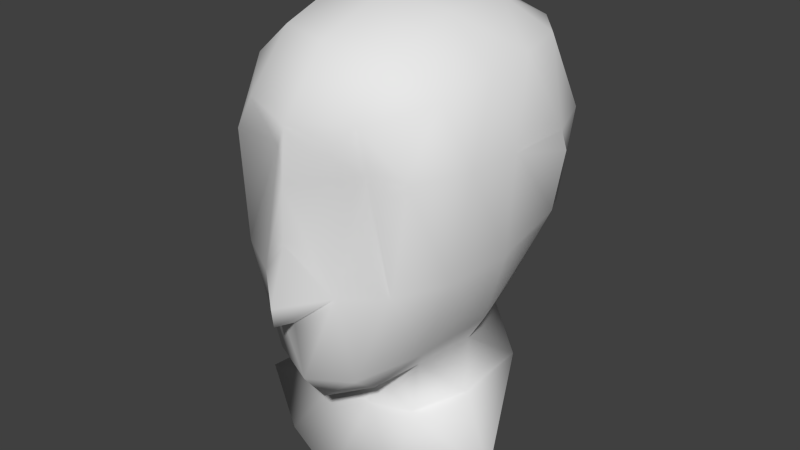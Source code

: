 # Source: face.blend  (saved by Blender 2.76.0; exported with 4.5.12 LTS)
import bpy
from mathutils import Matrix  # noqa: F401  (used for matrix-valued properties, if any)

bpy.ops.wm.read_factory_settings(use_empty=True)
scene = bpy.context.scene
scene.name = 'Scene'

# ---- collections
col_collection_1 = bpy.data.collections.new('Collection 1'); scene.collection.children.link(col_collection_1)

# ---- materials (node trees are filled in below, after node groups)
mat_base_white = bpy.data.materials.new('base_white')
mat_base_white.alpha_threshold = 0.0
mat_base_white.use_transparent_shadow = False
mat_base_white.roughness = 0.5
mat_base_white.specular_intensity = 0.0

# ---- material node trees

# ---- world
world_world = bpy.data.worlds.new('World'); scene.world = world_world
world_world.color = (0.05088, 0.05088, 0.05088)
world_world.use_sun_shadow = False
world_world.sun_shadow_jitter_overblur = 0.0
world_world.cycles.sampling_method = 'MANUAL'
world_world.cycles.sample_map_resolution = 256

# ---- meshes
me_face = bpy.data.meshes.new('face')
me_face.from_pydata([(0.07578, 0.05288, -0.06695), (-0.07463, 0.05288, -0.06695), (0.08272, 0.0606, 0.001669), (-0.08157, 0.0606, 0.001669), (0.07524, 0.0854, 0.04929), (-0.07409, 0.0854, 0.04929), (0.06025, 0.1409, -0.1028), (-0.0591, 0.1409, -0.1028), (0.04172, 0.1478, -0.1354), (-0.04057, 0.1478, -0.1354), (0.06484, 0.02595, 2.175e-05), (-0.06369, 0.02595, 2.175e-05), (0.06807, 0.04981, 0.04014), (-0.06691, 0.04981, 0.04014), (0.04066, 0.04652, 0.06337), (-0.03951, 0.04652, 0.06337), (0.03097, 0.01961, -0.1355), (-0.02982, 0.01961, -0.1355), (0.02801, 0.04059, -0.1517), (-0.02686, 0.04059, -0.1517), (0.07901, 0.1396, -0.06247), (-0.07786, 0.1396, -0.06247), (0.09659, 0.1315, -0.005017), (-0.09544, 0.1315, -0.005017), (0.04232, 0.171, -0.09321), (-0.04117, 0.171, -0.09321), (0.05132, 0.1574, -0.1766), (-0.05017, 0.1574, -0.1766), (0.0005756, 0.001064, 0.02605), (0.0005756, -0.002164, -0.008095), (0.02784, 0.007219, -0.07394), (-0.02669, 0.007219, -0.07394), (0.08198, 0.09581, -0.06444), (-0.08083, 0.09581, -0.06444), (0.0005756, -0.01431, -0.09286), (0.09015, 0.1308, -0.045), (-0.08899, 0.1308, -0.045), (0.0005756, 0.02445, -0.1617), (0.04326, 0.08881, 0.07569), (-0.04211, 0.08881, 0.07569), (0.06654, 0.09972, -0.1144), (-0.06538, 0.09972, -0.1144), (0.0005756, 0.08468, 0.08269), (0.03417, 0.02824, -0.003523), (-0.03302, 0.02824, -0.003523), (0.0005756, -0.003562, -0.04384), (0.05636, 0.02239, -0.07), (-0.05521, 0.02239, -0.07), (0.03999, 0.01488, 0.0293), (-0.03884, 0.01488, 0.0293), (0.087, 0.09464, 0.00269), (-0.08585, 0.09464, 0.00269), (0.0005756, -0.01585, -0.08039), (0.05292, 0.05607, -0.1251), (-0.05177, 0.05607, -0.1251), (0.0005756, 0.001987, -0.0974), (0.0005756, 0.03218, 0.06468), (0.0005756, 0.00766, -0.14), (0.03611, 0.07377, -0.1483), (-0.03496, 0.07377, -0.1483), (0.0005756, 0.06437, -0.1581), (0.05055, 0.1058, -0.1388), (-0.0494, 0.1058, -0.1388), (0.08929, 0.1372, 0.004027), (-0.08814, 0.1372, 0.004027), (0.07551, 0.1185, 0.05212), (-0.07436, 0.1185, 0.05212), (0.0005756, 0.1347, 0.08415), (0.0005756, 0.1678, -0.1371), (0.0768, 0.1724, 0.00488), (-0.07565, 0.1724, 0.00488), (0.07178, 0.1489, 0.05602), (-0.07062, 0.1489, 0.05602), (0.0005756, 0.1752, 0.06985), (0.06908, 0.1705, -0.05922), (-0.06793, 0.1705, -0.05922), (0.0005756, 0.2112, 0.001823), (0.05217, 0.1983, 0.004235), (-0.05102, 0.1983, 0.004235), (0.0005756, 0.2005, 0.04224), (0.0005756, 0.2008, -0.05621), (0.04529, 0.1938, -0.05723), (-0.04413, 0.1938, -0.05723), (0.03145, 0.07271, -0.1869), (-0.0303, 0.07271, -0.1869), (0.0005756, 0.1875, -0.0848), (0.04335, 0.1361, 0.07594), (-0.0422, 0.1361, 0.07594), (0.04881, 0.1772, 0.0555), (-0.04766, 0.1772, 0.0555), (0.0005756, 0.06676, -0.1907), (0.05141, 0.1051, -0.1797), (-0.05025, 0.1051, -0.1797), (0.0005756, 0.1883, -0.1792), (-0.05756, 0.1566, -0.1915), (0.04375, 0.03857, -0.2152), (-0.0426, 0.03857, -0.2152), (0.0005756, 0.02748, -0.2269), (0.09413, 0.07058, -0.2034), (-0.09298, 0.07058, -0.2034), (0.0005756, 0.2077, -0.2063)], [], [(10, 2, 12), (13, 3, 11), (57, 37, 16), (17, 37, 57), (6, 8, 24), (25, 9, 7), (68, 8, 93), (93, 9, 68), (24, 68, 85), (85, 68, 25), (42, 56, 14), (15, 56, 42), (8, 68, 24), (25, 68, 9), (37, 18, 16), (17, 19, 37), (10, 0, 2), (3, 1, 11), (12, 4, 14), (15, 5, 13), (8, 26, 93), (93, 27, 9), (30, 45, 52), (52, 45, 31), (60, 58, 37), (37, 59, 60), (86, 67, 38), (39, 67, 87), (86, 73, 67), (67, 73, 87), (61, 58, 91), (92, 59, 62), (91, 83, 98), (99, 84, 92), (81, 76, 77), (78, 76, 82), (88, 79, 73), (73, 79, 89), (71, 86, 65), (66, 87, 72), (58, 60, 83), (84, 60, 59), (80, 81, 85), (85, 82, 80), (83, 90, 95), (96, 90, 84), (28, 43, 48), (49, 44, 28), (53, 58, 40), (41, 59, 54), (55, 57, 30), (31, 57, 55), (30, 34, 55), (55, 34, 31), (46, 43, 30), (31, 44, 47), (43, 29, 30), (31, 29, 44), (30, 29, 45), (45, 29, 31), (34, 30, 52), (52, 31, 34), (35, 50, 32), (33, 51, 36), (38, 67, 42), (42, 67, 39), (88, 73, 86), (87, 73, 89), (91, 58, 83), (84, 59, 92), (98, 83, 95), (96, 84, 99), (80, 76, 81), (82, 76, 80), (79, 77, 76), (76, 78, 79), (65, 86, 38), (39, 87, 66), (86, 71, 88), (89, 72, 87), (83, 60, 90), (90, 60, 84), (95, 90, 97), (97, 90, 96), (94, 93, 100), (48, 56, 28), (28, 56, 49), (29, 43, 28), (28, 44, 29), (40, 58, 61), (62, 59, 41), (12, 48, 10), (11, 49, 13), (14, 56, 48), (49, 56, 15), (50, 2, 32), (33, 3, 51), (48, 12, 14), (15, 13, 49), (22, 50, 35), (36, 51, 23), (18, 37, 58), (59, 37, 19), (14, 4, 38), (39, 5, 15), (38, 42, 14), (15, 42, 39), (63, 22, 20), (21, 23, 64), (40, 61, 6), (7, 62, 41), (63, 20, 69), (70, 21, 64), (81, 74, 24), (25, 75, 82), (71, 69, 88), (89, 70, 72), (91, 26, 61), (62, 27, 92), (88, 77, 79), (79, 78, 89), (26, 91, 98), (99, 92, 27), (18, 58, 53), (54, 59, 19), (48, 43, 10), (11, 44, 49), (16, 53, 46), (47, 54, 17), (0, 46, 53), (54, 47, 1), (2, 0, 32), (33, 1, 3), (22, 35, 20), (21, 36, 23), (32, 0, 40), (41, 1, 33), (22, 63, 50), (51, 64, 23), (69, 20, 74), (75, 21, 70), (81, 24, 85), (85, 25, 82), (99, 27, 94), (93, 94, 27), (46, 0, 10), (11, 1, 47), (46, 10, 43), (44, 11, 47), (4, 65, 38), (39, 66, 5), (57, 16, 30), (31, 17, 57), (30, 16, 46), (47, 17, 31), (61, 8, 6), (7, 9, 62), (26, 8, 61), (62, 9, 27), (24, 74, 6), (7, 75, 25), (0, 53, 40), (41, 54, 1), (16, 18, 53), (54, 19, 17), (20, 35, 32), (33, 36, 21), (32, 40, 20), (21, 41, 33), (40, 6, 20), (21, 7, 41), (74, 20, 6), (7, 21, 75), (4, 12, 2), (3, 13, 5), (2, 50, 4), (5, 51, 3), (74, 81, 77), (78, 82, 75), (77, 69, 74), (75, 70, 78), (69, 77, 88), (89, 78, 70), (65, 4, 50), (51, 5, 66), (50, 63, 65), (66, 64, 51), (71, 65, 63), (64, 66, 72), (63, 69, 71), (72, 70, 64), (95, 97, 94), (93, 26, 100), (94, 100, 95), (98, 100, 26), (97, 96, 94), (98, 95, 100), (99, 94, 96)])
me_face.polygons.foreach_set('use_smooth', [True] * 198)
_uv = me_face.uv_layers.new(name='UVMap')
_uv.uv.foreach_set('vector', [0.1938, 0.3937, 0.2226, 0.3941, 0.2096, 0.4233, 0.07526, 0.4233, 0.06232, 0.394, 0.09114, 0.3937, 0.1425, 0.3047, 0.1425, 0.2888, 0.1626, 0.3031, 0.1223, 0.3031, 0.1425, 0.2888, 0.1425, 0.3047, 0.3897, 0.3022, 0.3857, 0.2786, 0.411, 0.2948, 0.3359, 0.4622, 0.307, 0.4542, 0.3272, 0.4414, 0.3332, 0.3615, 0.3346, 0.3826, 0.2954, 0.3451, 0.2954, 0.3451, 0.3499, 0.3481, 0.3332, 0.3615, 0.411, 0.2948, 0.4052, 0.2575, 0.4338, 0.278, 0.3386, 0.4904, 0.3042, 0.4828, 0.3359, 0.4622, 0.1947, 0.4959, 0.1612, 0.4593, 0.1949, 0.4467, 0.09001, 0.4467, 0.1237, 0.4593, 0.09016, 0.4959, 0.3857, 0.2786, 0.4052, 0.2575, 0.411, 0.2948, 0.3359, 0.4622, 0.3042, 0.4828, 0.307, 0.4542, 0.1425, 0.2888, 0.1655, 0.2827, 0.1626, 0.3031, 0.1223, 0.3031, 0.1194, 0.2827, 0.1425, 0.2888, 0.1938, 0.3937, 0.2101, 0.3438, 0.2226, 0.3941, 0.06232, 0.394, 0.07483, 0.3438, 0.09114, 0.3937, 0.2096, 0.4233, 0.2381, 0.4358, 0.1949, 0.4467, 0.09001, 0.4467, 0.04679, 0.4358, 0.07526, 0.4233, 0.3346, 0.3826, 0.3082, 0.4038, 0.2954, 0.3451, 0.2954, 0.3451, 0.3466, 0.3142, 0.3499, 0.3481, 0.162, 0.3447, 0.1425, 0.3658, 0.1425, 0.3452, 0.1425, 0.3452, 0.1425, 0.3658, 0.1229, 0.3447, 0.1425, 0.2591, 0.1775, 0.2548, 0.1425, 0.2888, 0.1425, 0.2888, 0.1075, 0.2548, 0.1425, 0.2591, 0.4654, 0.3833, 0.4898, 0.3888, 0.4579, 0.4093, 0.4524, 0.4207, 0.4585, 0.4581, 0.4381, 0.4437, 0.4654, 0.3833, 0.4919, 0.3624, 0.4898, 0.3888, 0.4585, 0.4581, 0.4402, 0.4773, 0.4381, 0.4437, 0.352, 0.3938, 0.3697, 0.3947, 0.3531, 0.4236, 0.3925, 0.332, 0.3835, 0.3637, 0.3706, 0.3522, 0.1704, 0.8763, 0.158, 0.8615, 0.1898, 0.8528, 0.0951, 0.8528, 0.1268, 0.8616, 0.1145, 0.8763, 0.4313, 0.3087, 0.4746, 0.3158, 0.4508, 0.3348, 0.3923, 0.4651, 0.394, 0.4955, 0.3598, 0.468, 0.4635, 0.3596, 0.4873, 0.3389, 0.4919, 0.3624, 0.4402, 0.4773, 0.4197, 0.4896, 0.4192, 0.458, 0.4505, 0.3719, 0.4654, 0.3833, 0.442, 0.3852, 0.4239, 0.425, 0.4381, 0.4437, 0.4197, 0.4402, 0.3697, 0.3947, 0.3839, 0.3824, 0.3886, 0.4139, 0.4103, 0.3643, 0.3839, 0.3824, 0.3835, 0.3637, 0.4494, 0.2901, 0.4313, 0.3087, 0.4338, 0.278, 0.3386, 0.4904, 0.3598, 0.468, 0.358, 0.494, 0.158, 0.8615, 0.1424, 0.8586, 0.163, 0.8398, 0.1219, 0.8398, 0.1424, 0.8586, 0.1268, 0.8616, 0.1424, 0.4192, 0.1676, 0.3932, 0.1764, 0.4167, 0.1085, 0.4167, 0.1173, 0.3932, 0.1424, 0.4192, 0.1944, 0.2991, 0.1939, 0.2708, 0.2338, 0.2947, 0.05114, 0.2947, 0.09105, 0.2708, 0.09055, 0.2991, 0.1425, 0.3305, 0.1425, 0.3047, 0.162, 0.3447, 0.1229, 0.3447, 0.1425, 0.3047, 0.1425, 0.3305, 0.162, 0.3447, 0.1425, 0.3401, 0.1425, 0.3305, 0.1425, 0.3305, 0.1425, 0.3401, 0.1229, 0.3447, 0.1842, 0.3454, 0.1676, 0.3932, 0.162, 0.3447, 0.1229, 0.3447, 0.1173, 0.3932, 0.1007, 0.3454, 0.1676, 0.3932, 0.1425, 0.391, 0.162, 0.3447, 0.1229, 0.3447, 0.1425, 0.391, 0.1173, 0.3932, 0.162, 0.3447, 0.1425, 0.391, 0.1425, 0.3658, 0.1425, 0.3658, 0.1425, 0.391, 0.1229, 0.3447, 0.1425, 0.3401, 0.162, 0.3447, 0.1425, 0.3452, 0.1425, 0.3452, 0.1229, 0.3447, 0.1425, 0.3401, 0.2763, 0.3497, 0.2504, 0.3946, 0.2436, 0.3386, 0.04128, 0.3386, 0.03454, 0.3946, 0.008656, 0.3497, 0.4579, 0.4093, 0.4898, 0.3888, 0.4824, 0.4179, 0.4752, 0.4332, 0.4585, 0.4581, 0.4524, 0.4207, 0.4635, 0.3596, 0.4919, 0.3624, 0.4654, 0.3833, 0.4381, 0.4437, 0.4402, 0.4773, 0.4192, 0.458, 0.3531, 0.4236, 0.3697, 0.3947, 0.3886, 0.4139, 0.4103, 0.3643, 0.3835, 0.3637, 0.3925, 0.332, 0.1898, 0.8528, 0.158, 0.8615, 0.163, 0.8398, 0.1219, 0.8398, 0.1268, 0.8616, 0.0951, 0.8528, 0.4494, 0.2901, 0.4746, 0.3158, 0.4313, 0.3087, 0.3598, 0.468, 0.394, 0.4955, 0.358, 0.494, 0.4873, 0.3389, 0.4508, 0.3348, 0.4746, 0.3158, 0.394, 0.4955, 0.3923, 0.4651, 0.4197, 0.4896, 0.442, 0.3852, 0.4654, 0.3833, 0.4579, 0.4093, 0.4524, 0.4207, 0.4381, 0.4437, 0.4239, 0.425, 0.4654, 0.3833, 0.4505, 0.3719, 0.4635, 0.3596, 0.4192, 0.458, 0.4197, 0.4402, 0.4381, 0.4437, 0.3886, 0.4139, 0.3839, 0.3824, 0.4057, 0.3919, 0.4057, 0.3919, 0.3839, 0.3824, 0.4103, 0.3643, 0.163, 0.8398, 0.1424, 0.8586, 0.1424, 0.8325, 0.1424, 0.8325, 0.1424, 0.8586, 0.1219, 0.8398, 0.3415, 0.6141, 0.3933, 0.6142, 0.3916, 0.6314, 0.1764, 0.4167, 0.1612, 0.4593, 0.1424, 0.4192, 0.1424, 0.4192, 0.1237, 0.4593, 0.1085, 0.4167, 0.1425, 0.391, 0.1676, 0.3932, 0.1424, 0.4192, 0.1424, 0.4192, 0.1173, 0.3932, 0.1425, 0.391, 0.3631, 0.3073, 0.3378, 0.2861, 0.3606, 0.2887, 0.2977, 0.4287, 0.2806, 0.4135, 0.3132, 0.4182, 0.2096, 0.4233, 0.1764, 0.4167, 0.1938, 0.3937, 0.09114, 0.3937, 0.1085, 0.4167, 0.07526, 0.4233, 0.1949, 0.4467, 0.1612, 0.4593, 0.1764, 0.4167, 0.1085, 0.4167, 0.1237, 0.4593, 0.09001, 0.4467, 0.2504, 0.3946, 0.2226, 0.3941, 0.2436, 0.3386, 0.04128, 0.3386, 0.06232, 0.394, 0.03454, 0.3946, 0.1764, 0.4167, 0.2096, 0.4233, 0.1949, 0.4467, 0.09001, 0.4467, 0.07526, 0.4233, 0.1085, 0.4167, 0.2823, 0.3842, 0.2504, 0.3946, 0.2763, 0.3497, 0.008656, 0.3497, 0.03454, 0.3946, 0.002577, 0.3842, 0.1655, 0.2827, 0.1425, 0.2888, 0.1775, 0.2548, 0.1075, 0.2548, 0.1425, 0.2888, 0.1194, 0.2827, 0.1949, 0.4467, 0.2381, 0.4358, 0.2234, 0.4696, 0.06154, 0.4696, 0.04679, 0.4358, 0.09001, 0.4467, 0.2234, 0.4696, 0.1947, 0.4959, 0.1949, 0.4467, 0.09001, 0.4467, 0.09016, 0.4959, 0.06154, 0.4696, 0.4218, 0.362, 0.4139, 0.3617, 0.3992, 0.3284, 0.3531, 0.431, 0.3877, 0.4198, 0.3931, 0.4254, 0.3631, 0.3073, 0.3606, 0.2887, 0.3897, 0.3022, 0.3272, 0.4414, 0.2977, 0.4287, 0.3132, 0.4182, 0.4218, 0.362, 0.3992, 0.3284, 0.437, 0.3473, 0.3923, 0.4465, 0.3531, 0.431, 0.3931, 0.4254, 0.4313, 0.3087, 0.4164, 0.3194, 0.411, 0.2948, 0.3359, 0.4622, 0.3578, 0.4498, 0.3598, 0.468, 0.4505, 0.3719, 0.437, 0.3473, 0.4635, 0.3596, 0.4192, 0.458, 0.3923, 0.4465, 0.4197, 0.4402, 0.3531, 0.4236, 0.3082, 0.4038, 0.352, 0.3938, 0.3706, 0.3522, 0.3466, 0.3142, 0.3925, 0.332, 0.4635, 0.3596, 0.4508, 0.3348, 0.4873, 0.3389, 0.4197, 0.4896, 0.3923, 0.4651, 0.4192, 0.458, 0.1762, 0.9019, 0.1704, 0.8763, 0.1898, 0.8528, 0.0951, 0.8528, 0.1145, 0.8763, 0.1087, 0.9019, 0.1655, 0.2827, 0.1939, 0.2708, 0.1944, 0.2991, 0.09055, 0.2991, 0.09105, 0.2708, 0.1194, 0.2827, 0.1764, 0.4167, 0.1676, 0.3932, 0.1938, 0.3937, 0.09114, 0.3937, 0.1173, 0.3932, 0.1085, 0.4167, 0.1626, 0.3031, 0.1944, 0.2991, 0.1842, 0.3454, 0.1007, 0.3454, 0.09055, 0.2991, 0.1223, 0.3031, 0.2101, 0.3438, 0.1842, 0.3454, 0.1944, 0.2991, 0.09055, 0.2991, 0.1007, 0.3454, 0.07483, 0.3438, 0.2226, 0.3941, 0.2101, 0.3438, 0.2436, 0.3386, 0.04128, 0.3386, 0.07483, 0.3438, 0.06232, 0.394, 0.4139, 0.3617, 0.3998, 0.3419, 0.3992, 0.3284, 0.3531, 0.431, 0.3635, 0.4225, 0.3877, 0.4198, 0.2436, 0.3386, 0.2101, 0.3438, 0.2338, 0.2947, 0.05114, 0.2947, 0.07483, 0.3438, 0.04128, 0.3386, 0.4139, 0.3617, 0.4218, 0.362, 0.4096, 0.3849, 0.4021, 0.401, 0.3931, 0.4254, 0.3877, 0.4198, 0.437, 0.3473, 0.3992, 0.3284, 0.4164, 0.3194, 0.3578, 0.4498, 0.3531, 0.431, 0.3923, 0.4465, 0.4313, 0.3087, 0.411, 0.2948, 0.4338, 0.278, 0.3386, 0.4904, 0.3359, 0.4622, 0.3598, 0.468, 0.0951, 0.8528, 0.1087, 0.9019, 0.08245, 0.9059, 0.3933, 0.6142, 0.3415, 0.6141, 0.3655, 0.5995, 0.1842, 0.3454, 0.2101, 0.3438, 0.1938, 0.3937, 0.09114, 0.3937, 0.07483, 0.3438, 0.1007, 0.3454, 0.1842, 0.3454, 0.1938, 0.3937, 0.1676, 0.3932, 0.1173, 0.3932, 0.09114, 0.3937, 0.1007, 0.3454, 0.4336, 0.4023, 0.442, 0.3852, 0.4579, 0.4093, 0.4524, 0.4207, 0.4239, 0.425, 0.431, 0.4073, 0.1425, 0.3047, 0.1626, 0.3031, 0.162, 0.3447, 0.1229, 0.3447, 0.1223, 0.3031, 0.1425, 0.3047, 0.162, 0.3447, 0.1626, 0.3031, 0.1842, 0.3454, 0.1007, 0.3454, 0.1223, 0.3031, 0.1229, 0.3447, 0.3606, 0.2887, 0.3857, 0.2786, 0.3897, 0.3022, 0.3272, 0.4414, 0.307, 0.4542, 0.2977, 0.4287, 0.3082, 0.4038, 0.3346, 0.3826, 0.352, 0.3938, 0.3706, 0.3522, 0.3499, 0.3481, 0.3466, 0.3142, 0.411, 0.2948, 0.4164, 0.3194, 0.3897, 0.3022, 0.3272, 0.4414, 0.3578, 0.4498, 0.3359, 0.4622, 0.2101, 0.3438, 0.1944, 0.2991, 0.2338, 0.2947, 0.05114, 0.2947, 0.09055, 0.2991, 0.07483, 0.3438, 0.1626, 0.3031, 0.1655, 0.2827, 0.1944, 0.2991, 0.09055, 0.2991, 0.1194, 0.2827, 0.1223, 0.3031, 0.2799, 0.3305, 0.2763, 0.3497, 0.2436, 0.3386, 0.04128, 0.3386, 0.008656, 0.3497, 0.005017, 0.3305, 0.2436, 0.3386, 0.2338, 0.2947, 0.2799, 0.3305, 0.005017, 0.3305, 0.05114, 0.2947, 0.04128, 0.3386, 0.3631, 0.3073, 0.3897, 0.3022, 0.3992, 0.3284, 0.3531, 0.431, 0.3272, 0.4414, 0.3132, 0.4182, 0.4164, 0.3194, 0.3992, 0.3284, 0.3897, 0.3022, 0.3272, 0.4414, 0.3531, 0.431, 0.3578, 0.4498, 0.2381, 0.4358, 0.2096, 0.4233, 0.2226, 0.3941, 0.06232, 0.394, 0.07526, 0.4233, 0.04679, 0.4358, 0.2226, 0.3941, 0.2504, 0.3946, 0.2381, 0.4358, 0.04679, 0.4358, 0.03454, 0.3946, 0.06232, 0.394, 0.4164, 0.3194, 0.4313, 0.3087, 0.4508, 0.3348, 0.3923, 0.4651, 0.3598, 0.468, 0.3578, 0.4498, 0.4508, 0.3348, 0.437, 0.3473, 0.4164, 0.3194, 0.3578, 0.4498, 0.3923, 0.4465, 0.3923, 0.4651, 0.437, 0.3473, 0.4508, 0.3348, 0.4635, 0.3596, 0.4192, 0.458, 0.3923, 0.4651, 0.3923, 0.4465, 0.442, 0.3852, 0.4336, 0.4023, 0.4096, 0.3849, 0.4021, 0.401, 0.431, 0.4073, 0.4239, 0.425, 0.4096, 0.3849, 0.4218, 0.362, 0.442, 0.3852, 0.4239, 0.425, 0.3931, 0.4254, 0.4021, 0.401, 0.4505, 0.3719, 0.442, 0.3852, 0.4218, 0.362, 0.3931, 0.4254, 0.4239, 0.425, 0.4197, 0.4402, 0.4218, 0.362, 0.437, 0.3473, 0.4505, 0.3719, 0.4197, 0.4402, 0.3923, 0.4465, 0.3931, 0.4254, 0.1424, 0.8325, 0.1219, 0.8398, 0.3916, 0.6314, 0.3933, 0.6142, 0.3082, 0.4038, 0.0, 0.0, 0.3916, 0.6314, 0.0, 0.0, 0.1424, 0.8325, 0.0, 0.0, 0.3082, 0.4038, 0.1898, 0.8528, 0.1219, 0.8398, 0.0951, 0.8528, 0.3916, 0.6314, 0.163, 0.8398, 0.1424, 0.8325, 0.0, 0.0, 0.08245, 0.9059, 0.3916, 0.6314, 0.0951, 0.8528])
me_face.materials.append(mat_base_white)
me_face.use_remesh_preserve_volume = False
me_face.use_remesh_preserve_attributes = False
me_face.use_mirror_vertex_groups = False
me_face.update()

# ---- objects
ob_face = bpy.data.objects.new('face', me_face)

# ---- transforms, parenting, visibility, modifiers, constraints
ob_face.location = (0.0, 0.0, 0.0)
ob_face.lock_scale = (True, True, True)
ob_face.lineart.crease_threshold = 0.0

# ---- collection membership
col_collection_1.objects.link(ob_face)

# ---- scene / render settings (as saved in the file)
scene.frame_start = 1; scene.frame_end = 250; scene.frame_set(1)
scene.render.engine = 'BLENDER_EEVEE_NEXT'
scene.render.resolution_percentage = 50
scene.render.dither_intensity = 0.0
scene.cycles.use_denoising = False
scene.cycles.samples = 10
scene.cycles.sampling_pattern = 'TABULATED_SOBOL'
scene.cycles.light_sampling_threshold = 0.0
scene.cycles.use_adaptive_sampling = False
scene.cycles.use_light_tree = False
scene.cycles.blur_glossy = 0.0
scene.cycles.pixel_filter_type = 'GAUSSIAN'
scene.cycles.sample_clamp_indirect = 0.0
scene.view_settings.view_transform = 'Standard'
bpy.context.view_layer.update()

# ---- added for rendering (the .blend has no active camera and no usable light): camera, sun
cam_auto = bpy.data.cameras.new('AutoCamera')
cam_auto.lens = 50.0
cam_auto.sensor_width = 36.0
cam_auto.clip_end = 1000.0
ob_auto_camera = bpy.data.objects.new('AutoCamera', cam_auto)
scene.collection.objects.link(ob_auto_camera)
ob_auto_camera.location = (0.398757, -0.380139, 0.247144)
ob_auto_camera.rotation_euler = (1.09748, -7.21219e-08, 0.694738)
scene.camera = ob_auto_camera
light_auto_sun = bpy.data.lights.new('AutoSun', 'SUN')
light_auto_sun.energy = 3.0
light_auto_sun.angle = 0.0523599
ob_auto_sun = bpy.data.objects.new('AutoSun', light_auto_sun)
scene.collection.objects.link(ob_auto_sun)
ob_auto_sun.rotation_euler = (0.872665, 0.174533, 0.523599)
bpy.context.view_layer.update()
